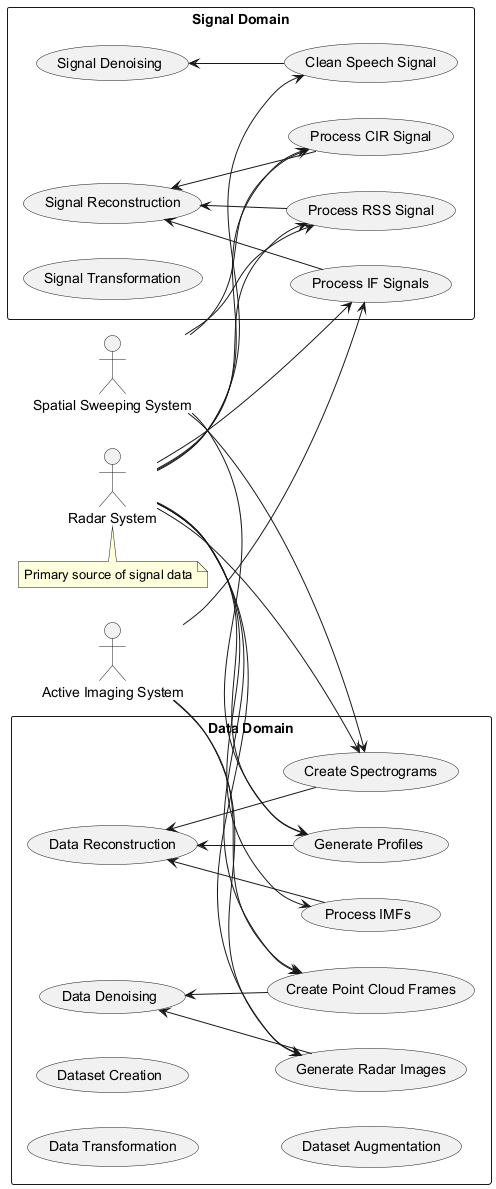

The diagram above was rendered by PlantUML. Its source (embedded in the PNG):
@startuml
left to right direction
actor "Radar System" as radar
actor "Active Imaging System" as imaging
actor "Spatial Sweeping System" as sweeping

rectangle "Signal Domain" {
  usecase "Signal Reconstruction" as UC1
  usecase "Signal Denoising" as UC2
  usecase "Signal Transformation" as UC3
  
  usecase "Process CIR Signal" as CIR
  usecase "Process RSS Signal" as RSS
  usecase "Process IF Signals" as IF
  usecase "Clean Speech Signal" as speech
}

rectangle "Data Domain" {
  usecase "Data Reconstruction" as UC4
  usecase "Data Denoising" as UC5
  usecase "Data Transformation" as UC6
  usecase "Dataset Creation" as UC7
  usecase "Dataset Augmentation" as UC8
  
  usecase "Generate Profiles" as profile
  usecase "Create Spectrograms" as spectro
  usecase "Process IMFs" as imf
  usecase "Generate Radar Images" as image
  usecase "Create Point Cloud Frames" as cloud
}

radar --> CIR
radar --> RSS
radar --> IF
radar --> speech
radar --> profile
radar --> spectro
radar --> imf
radar --> image
radar --> cloud

imaging --> image
imaging --> cloud
imaging --> IF

sweeping --> CIR
sweeping --> RSS
sweeping --> profile
sweeping --> spectro

UC1 <-- CIR
UC1 <-- RSS
UC1 <-- IF
UC2 <-- speech

UC4 <-- profile
UC4 <-- spectro
UC4 <-- imf
UC5 <-- image
UC5 <-- cloud

note bottom of radar
  Primary source of signal data
end note
@enduml